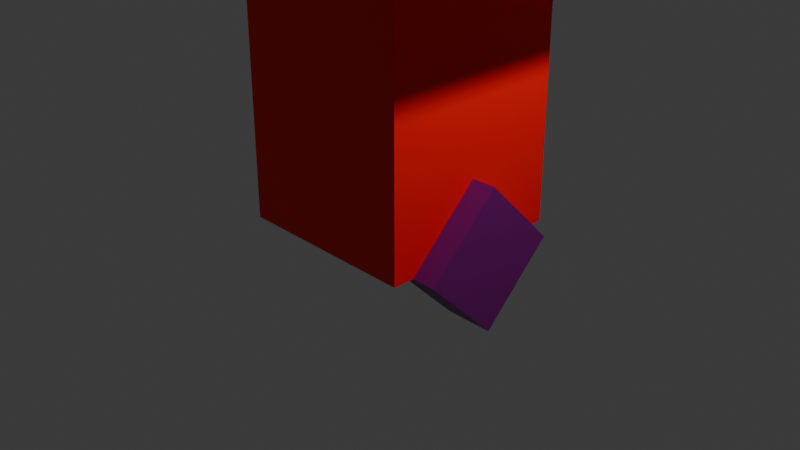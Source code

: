 # Source: test_enimy.blend  (saved by Blender 4.0.36; exported with 4.5.12 LTS)
import bpy
from mathutils import Matrix  # noqa: F401  (used for matrix-valued properties, if any)

bpy.ops.wm.read_factory_settings(use_empty=True)
scene = bpy.context.scene
scene.name = 'Scene'

# ---- collections
col_collection = bpy.data.collections.new('Collection'); scene.collection.children.link(col_collection)

# ---- images (referenced by path relative to the original .blend; pixels are not part of the script)
import os
ASSET_DIR = os.environ.get("B2B_ASSET_DIR", "")  # directory of the original .blend (textures are referenced by path, not embedded)
HERE = os.path.dirname(os.path.abspath(__file__))  # packed textures are extracted next to this script under _unpacked/

def load_image(name, relpath, width, height, colorspace="sRGB"):
    """Load a texture the original file referenced (path relative to the .blend, or extracted next to this script)."""
    p = next((c for c in (os.path.join(HERE, relpath), os.path.join(ASSET_DIR, relpath)) if relpath and os.path.exists(c)), "")
    if p:
        img = bpy.data.images.load(p, check_existing=True)
        img.name = name
    else:  # same state as the original file: an image datablock whose file is absent (Cycles renders it pink)
        img = bpy.data.images.new(name, width, height)
        img.source = "FILE"
        img.filepath = "//" + (relpath or name)
    img.colorspace_settings.name = colorspace
    return img
img_null_png = load_image('null.png', 'null.png', 1024, 1024, 'sRGB')

# ---- materials (node trees are filled in below, after node groups)
mat_well = bpy.data.materials.new('well')
mat_well.use_transparent_shadow = False
mat_body = bpy.data.materials.new('body')
mat_body.use_transparent_shadow = False

# ---- material node trees
mat_well.use_nodes = True; mat_well.node_tree.nodes.clear()
_N = mat_well.node_tree.nodes; _L = mat_well.node_tree.links
n0 = _N.new('ShaderNodeBsdfPrincipled'); n0.name = 'Principled BSDF'; n0.location = (10, 300)
n0.inputs[3].default_value = 1.45
n1 = _N.new('ShaderNodeOutputMaterial'); n1.name = 'Material Output'; n1.location = (300, 300)
n2 = _N.new('ShaderNodeMix'); n2.name = 'Mix'; n2.location = (-210, 309)
n2.data_type = 'RGBA'
n2.blend_type = 'MULTIPLY'
n2.inputs[0].default_value = 1.0
n3 = _N.new('ShaderNodeRGB'); n3.name = 'RGB'; n3.location = (-476, 0)
n3.outputs[0].default_value = (0.1789, 0.1789, 0.1789, 1.0)
n4 = _N.new('ShaderNodeTexImage'); n4.name = 'Image Texture'; n4.location = (-538, 285)
n4.image = img_null_png
n4.interpolation = 'Closest'
_L.new(n0.outputs[0], n1.inputs[0])
_L.new(n2.outputs[2], n0.inputs[0])
_L.new(n4.outputs[0], n2.inputs[6])
_L.new(n3.outputs[0], n2.inputs[7])
n1.is_active_output = True
mat_body.use_nodes = True; mat_body.node_tree.nodes.clear()
_N = mat_body.node_tree.nodes; _L = mat_body.node_tree.links
n0 = _N.new('ShaderNodeBsdfPrincipled'); n0.name = 'Principled BSDF'; n0.location = (10, 300)
n0.inputs[3].default_value = 1.45
n1 = _N.new('ShaderNodeOutputMaterial'); n1.name = 'Material Output'; n1.location = (300, 300)
n2 = _N.new('ShaderNodeMix'); n2.name = 'Mix'; n2.location = (-253, 261)
n2.data_type = 'RGBA'
n2.blend_type = 'MULTIPLY'
n2.inputs[0].default_value = 1.0
n3 = _N.new('ShaderNodeRGB'); n3.name = 'RGB'; n3.location = (-519, -47)
n3.outputs[0].default_value = (1.0, 0.6808, 0.0, 1.0)
n4 = _N.new('ShaderNodeTexImage'); n4.name = 'Image Texture'; n4.location = (-581, 238)
n4.image = img_null_png
n4.interpolation = 'Closest'
_L.new(n0.outputs[0], n1.inputs[0])
_L.new(n4.outputs[0], n2.inputs[6])
_L.new(n3.outputs[0], n2.inputs[7])
_L.new(n2.outputs[2], n0.inputs[0])
n1.is_active_output = True

# ---- world
world_world = bpy.data.worlds.new('World'); scene.world = world_world
world_world.use_nodes = True; world_world.node_tree.nodes.clear()
_N = world_world.node_tree.nodes; _L = world_world.node_tree.links
n0 = _N.new('ShaderNodeOutputWorld'); n0.name = 'World Output'; n0.location = (300, 300)
n1 = _N.new('ShaderNodeBackground'); n1.name = 'Background'; n1.location = (10, 300)
n1.inputs[0].default_value = (0.05088, 0.05088, 0.05088, 1.0)
_L.new(n1.outputs[0], n0.inputs[0])
n0.is_active_output = True
world_world.color = (0.05088, 0.05088, 0.05088)
world_world.use_sun_shadow = False
world_world.sun_shadow_jitter_overblur = 0.0

# ---- cameras
cam_camera = bpy.data.cameras.new('Camera')
cam_camera.clip_end = 100.0
cam_camera.ortho_scale = 7.314

# ---- lights
light_light = bpy.data.lights.new('Light', 'POINT')
light_light.transmission_factor = 0.0
light_light.use_soft_falloff = False
light_light.energy = 1000.0
light_light.shadow_soft_size = 0.1
light_light.shadow_maximum_resolution = 0.006
light_light.use_absolute_resolution = True

# ---- meshes
me_cylinder = bpy.data.meshes.new('Cylinder')
me_cylinder.from_pydata([(-0.2607, 0.7663, 2.284e-08), (0.2607, 0.7663, -2.284e-08), (-0.2607, 0.0, -0.7663), (0.2607, 0.0, -0.7663), (-0.2607, -0.7663, 2.284e-08), (0.2607, -0.7663, -2.284e-08), (-0.2607, 0.0, 0.7663), (0.2607, 0.0, 0.7663)], [], [(0, 1, 3, 2), (2, 3, 5, 4), (3, 1, 7, 5), (4, 5, 7, 6), (6, 7, 1, 0), (0, 2, 4, 6)])
_uv = me_cylinder.uv_layers.new(name='UVMap')
_uv.uv.foreach_set('vector', [1.5, 0.495, 1.5, 1.495, 1.0, 1.495, 1.0, 0.495, 1.0, 0.495, 1.0, 1.495, 0.5, 1.495, 0.5, 0.495, 0.48, -0.005, 0.0, 0.475, -0.48, -0.005, 0.0, -0.485, 0.5, 0.495, 0.5, 1.495, 0.0, 1.495, 0.0, 0.495, 0.0, 0.495, 0.0, 1.495, -0.5, 1.495, -0.5, 0.495, 1.0, 0.475, 1.48, -0.005, 1.0, -0.485, 0.52, -0.005])
me_cylinder.materials.append(mat_well)
me_cylinder.update()
me_cube_001 = bpy.data.meshes.new('Cube.001')
me_cube_001.from_pydata([(-1.0, -1.0, 0.0), (-1.0, -1.0, 5.0), (-1.0, 1.0, 0.0), (-1.0, 1.0, 5.0), (1.0, -1.0, 0.0), (1.0, -1.0, 5.0), (1.0, 1.0, 0.0), (1.0, 1.0, 5.0)], [], [(0, 1, 3, 2), (2, 3, 7, 6), (6, 7, 5, 4), (4, 5, 1, 0), (2, 6, 4, 0), (7, 3, 1, 5)])
_uv = me_cube_001.uv_layers.new(name='UVMap')
_uv.uv.foreach_set('vector', [0.25, -0.5, 0.75, -0.5, 0.75, 0.0, 0.25, 0.0, 0.25, 0.0, 0.75, 0.0, 0.75, 0.5, 0.25, 0.5, 0.25, 0.5, 0.75, 0.5, 0.75, 1.0, 0.25, 1.0, 0.25, 1.0, 0.75, 1.0, 0.75, 1.5, 0.25, 1.5, -0.25, 0.5, 0.25, 0.5, 0.25, 1.0, -0.25, 1.0, 0.75, 0.5, 1.25, 0.5, 1.25, 1.0, 0.75, 1.0])
me_cube_001.materials.append(mat_body)
me_cube_001.update()
me_cube_002 = bpy.data.meshes.new('Cube.002')
me_cube_002.from_pydata([(-0.4, -2.68, -0.4), (-0.4, -2.68, 0.4), (-0.4, 2.68, -0.4), (-0.4, 2.68, 0.4), (0.4, -2.68, -0.4), (0.4, -2.68, 0.4), (0.4, 2.68, -0.4), (0.4, 2.68, 0.4), (-0.76, 2.68, 0.76), (-0.76, 2.68, -0.76), (0.76, 2.68, -0.76), (0.76, 2.68, 0.76), (-0.76, 3.68, 0.76), (-0.76, 3.68, -0.76), (0.76, 3.68, -0.76), (0.76, 3.68, 0.76), (-0.6162, 3.68, 0.6162), (-0.6162, 3.68, -0.6162), (0.6162, 3.68, -0.6162), (0.6162, 3.68, 0.6162), (-0.3344, 4.015, 0.3344), (-0.3344, 4.015, -0.3344), (0.3344, 4.015, -0.3344), (0.3344, 4.015, 0.3344), (-0.4, 0.3752, -0.28), (-0.4, -0.3752, -0.28), (-0.4, -0.3752, 0.28), (-0.4, 0.3752, 0.28), (-1.4, 0.3752, -0.28), (-1.4, -0.3752, -0.28), (-1.4, -0.3752, 0.28), (-1.4, 0.3752, 0.28)], [], [(0, 1, 26, 25), (3, 7, 11, 8), (6, 7, 5, 4), (4, 5, 1, 0), (2, 6, 4, 0), (7, 3, 1, 5), (8, 11, 15, 12), (2, 3, 8, 9), (7, 6, 10, 11), (6, 2, 9, 10), (12, 15, 19, 16), (9, 8, 12, 13), (11, 10, 14, 15), (10, 9, 13, 14), (19, 18, 22, 23), (13, 12, 16, 17), (15, 14, 18, 19), (14, 13, 17, 18), (21, 20, 23, 22), (18, 17, 21, 22), (16, 19, 23, 20), (17, 16, 20, 21), (25, 26, 30, 29), (1, 3, 27, 26), (2, 0, 25, 24), (3, 2, 24, 27), (29, 30, 31, 28), (26, 27, 31, 30), (24, 25, 29, 28), (27, 24, 28, 31)])
_uv = me_cube_002.uv_layers.new(name='UVMap')
_uv.uv.foreach_set('vector', [-0.2454, 1.216, -0.5, 1.216, -0.4618, 0.4821, -0.2836, 0.4821, 0.8874, -0.3755, 0.6328, -0.3755, 0.5183, -0.49, 1.002, -0.49, 0.009128, 1.216, -0.2454, 1.216, -0.2454, -0.49, 0.009128, -0.49, -0.5, 1.47, -0.5, 1.216, -0.2454, 1.216, -0.2454, 1.47, 0.2637, 1.216, 0.009128, 1.216, 0.009128, -0.49, 0.2637, -0.49, 0.5183, 1.216, 0.2637, 1.216, 0.2637, -0.49, 0.5183, -0.49, 0.5183, 0.961, 0.5183, 0.4773, 0.8365, 0.4773, 0.8365, 0.961, 0.8874, -0.1209, 0.8874, -0.3755, 1.002, -0.49, 1.002, -0.006364, 0.6328, -0.3755, 0.6328, -0.1209, 0.5183, -0.006364, 0.5183, -0.49, 0.6328, -0.1209, 0.8874, -0.1209, 1.002, -0.006364, 0.5183, -0.006364, 0.5183, -0.006364, 1.002, -0.006364, 0.9562, 0.03938, 0.564, 0.03938, 1.002, -0.006364, 1.002, -0.49, 1.32, -0.49, 1.32, -0.006364, 1.32, -0.006364, 1.32, 0.4773, 1.002, 0.4773, 1.002, -0.006364, 0.8365, 0.961, 0.8365, 0.4773, 1.155, 0.4773, 1.155, 0.961, 1.261, 0.4773, 1.261, 0.8695, 1.155, 0.7798, 1.155, 0.567, 0.5183, 0.4773, 0.5183, -0.006364, 0.564, 0.03938, 0.564, 0.4316, 1.002, -0.006364, 1.002, 0.4773, 0.9562, 0.4316, 0.9562, 0.03938, 1.002, 0.4773, 0.5183, 0.4773, 0.564, 0.4316, 0.9562, 0.4316, -0.2454, 1.428, -0.2454, 1.216, -0.03265, 1.216, -0.03265, 1.428, 1.155, 1.262, 1.155, 0.8695, 1.261, 0.9592, 1.261, 1.172, 0.5183, 1.353, 0.5183, 0.961, 0.6248, 1.051, 0.6248, 1.263, 0.6248, 1.353, 0.6248, 0.961, 0.7314, 1.051, 0.7314, 1.263, 1.148, 1.279, 0.9701, 1.279, 0.9701, 0.961, 1.148, 0.961, -0.5, 1.216, -0.5, -0.49, -0.4618, 0.2434, -0.4618, 0.4821, -0.2454, -0.49, -0.2454, 1.216, -0.2836, 0.4821, -0.2836, 0.2434, -0.5, -0.49, -0.2454, -0.49, -0.2836, 0.2434, -0.4618, 0.2434, 1.439, 1.352, 1.261, 1.352, 1.261, 1.114, 1.439, 1.114, 0.7314, 0.961, 0.9701, 0.961, 0.9701, 1.279, 0.7314, 1.279, 1.5, 0.7955, 1.261, 0.7955, 1.261, 0.4773, 1.5, 0.4773, 1.261, 0.7955, 1.439, 0.7955, 1.439, 1.114, 1.261, 1.114])
me_cube_002.materials.append(mat_body)
me_cube_002.update()

# ---- objects
ob_light = bpy.data.objects.new('Light', light_light)
ob_camera = bpy.data.objects.new('Camera', cam_camera)
ob_cylinder = bpy.data.objects.new('Cylinder', me_cylinder)
ob_cylinder_001 = bpy.data.objects.new('Cylinder.001', me_cylinder)
ob_cube = bpy.data.objects.new('Cube', me_cube_001)
ob_cube_001 = bpy.data.objects.new('Cube.001', me_cube_002)

# ---- transforms, parenting, visibility, modifiers, constraints
ob_light.location = (4.076, 1.005, 5.904)
ob_light.rotation_euler = (0.6503, 0.05522, 1.866)
ob_light.lock_rotations_4d = False
ob_light.empty_display_type = 'ARROWS'
ob_light.color = (0.0, 0.0, 0.0, 0.0)
ob_light.lineart.crease_threshold = 0.0
ob_camera.location = (7.359, -6.926, 4.958)
ob_camera.rotation_euler = (1.109, 0.0, 0.8149)
ob_camera.lock_rotations_4d = False
ob_camera.empty_display_type = 'ARROWS'
ob_camera.color = (0.0, 0.0, 0.0, 0.0)
ob_camera.display_type = 'WIRE'
ob_camera.lineart.crease_threshold = 0.0
ob_cylinder.location = (-1.0, 0.0, 0.0)
ob_cylinder_001.location = (1.0, 0.0, 0.0)
ob_cube.location = (0.0, 0.0, 0.0)
ob_cube_001.location = (2.0, 0.0, 4.0)

# ---- collection membership
col_collection.objects.link(ob_light)
col_collection.objects.link(ob_camera)
col_collection.objects.link(ob_cylinder)
col_collection.objects.link(ob_cylinder_001)
col_collection.objects.link(ob_cube)
col_collection.objects.link(ob_cube_001)

# ---- scene / render settings (as saved in the file)
scene.camera = ob_camera
scene.frame_start = 1; scene.frame_end = 250; scene.frame_set(1)
scene.render.engine = 'BLENDER_EEVEE_NEXT'
scene.cycles.sampling_pattern = 'TABULATED_SOBOL'
bpy.context.view_layer.update()
